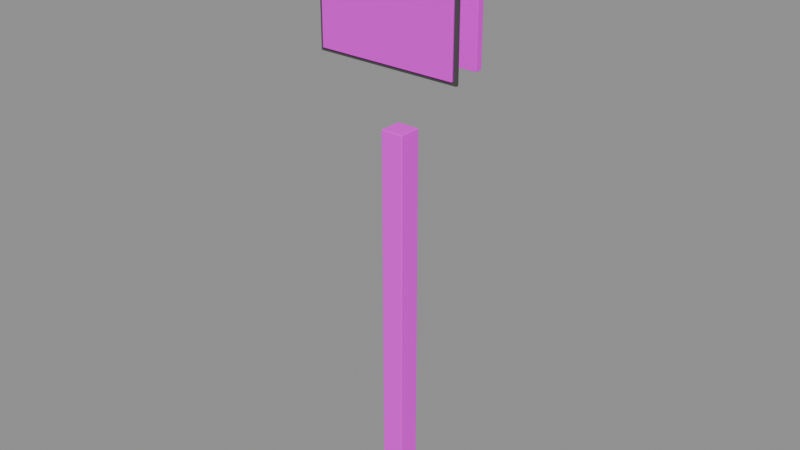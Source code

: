 # Source: course_signs.blend  (saved by Blender 4.2.67; exported with 4.5.12 LTS)
import bpy
from mathutils import Matrix  # noqa: F401  (used for matrix-valued properties, if any)

bpy.ops.wm.read_factory_settings(use_empty=True)
scene = bpy.context.scene
scene.name = 'Scene'

# ---- images (referenced by path relative to the original .blend; pixels are not part of the script)
import os
ASSET_DIR = os.environ.get("B2B_ASSET_DIR", "")  # directory of the original .blend (textures are referenced by path, not embedded)
HERE = os.path.dirname(os.path.abspath(__file__))  # packed textures are extracted next to this script under _unpacked/

def load_image(name, relpath, width, height, colorspace="sRGB"):
    """Load a texture the original file referenced (path relative to the .blend, or extracted next to this script)."""
    p = next((c for c in (os.path.join(HERE, relpath), os.path.join(ASSET_DIR, relpath)) if relpath and os.path.exists(c)), "")
    if p:
        img = bpy.data.images.load(p, check_existing=True)
        img.name = name
    else:  # same state as the original file: an image datablock whose file is absent (Cycles renders it pink)
        img = bpy.data.images.new(name, width, height)
        img.source = "FILE"
        img.filepath = "//" + (relpath or name)
    img.colorspace_settings.name = colorspace
    return img
img_post_wood_png = load_image('post_wood.png', 'post_wood.png', 1024, 1024, 'sRGB')
img_sign_metal_png = load_image('sign_metal.png', 'sign_metal.png', 1024, 1024, 'sRGB')
img_arrow_straight_png = load_image('arrow_straight.png', 'arrow_straight.png', 1024, 1024, 'sRGB')
img_arrow_back_wrong_way_png = load_image('arrow_back_wrong_way.png', 'arrow_back_wrong_way.png', 1024, 1024, 'sRGB')

# ---- materials (node trees are filled in below, after node groups)
mat_cs_wood = bpy.data.materials.new('CS_wood')
mat_cs_metal = bpy.data.materials.new('CS_metal')
mat_cs_front = bpy.data.materials.new('CS_front')
mat_cs_back = bpy.data.materials.new('CS_back')
mat_cs_frame = bpy.data.materials.new('CS_frame')

# ---- material node trees
mat_cs_wood.use_nodes = True; mat_cs_wood.node_tree.nodes.clear()
_N = mat_cs_wood.node_tree.nodes; _L = mat_cs_wood.node_tree.links
n0 = _N.new('ShaderNodeOutputMaterial'); n0.name = 'Material Output'; n0.location = (0, 0)
n1 = _N.new('ShaderNodeBsdfPrincipled'); n1.name = 'Principled BSDF'; n1.location = (0, 0)
n1.inputs[2].default_value = 0.85
n2 = _N.new('ShaderNodeTexImage'); n2.name = 'Image Texture'; n2.location = (0, 0)
n2.image = img_post_wood_png
_L.new(n1.outputs[0], n0.inputs[0])
_L.new(n2.outputs[0], n1.inputs[0])
n0.is_active_output = True
mat_cs_metal.use_nodes = True; mat_cs_metal.node_tree.nodes.clear()
_N = mat_cs_metal.node_tree.nodes; _L = mat_cs_metal.node_tree.links
n0 = _N.new('ShaderNodeOutputMaterial'); n0.name = 'Material Output'; n0.location = (0, 0)
n1 = _N.new('ShaderNodeBsdfPrincipled'); n1.name = 'Principled BSDF'; n1.location = (0, 0)
n1.inputs[1].default_value = 0.85
n1.inputs[2].default_value = 0.35
n2 = _N.new('ShaderNodeTexImage'); n2.name = 'Image Texture'; n2.location = (0, 0)
n2.image = img_sign_metal_png
_L.new(n1.outputs[0], n0.inputs[0])
_L.new(n2.outputs[0], n1.inputs[0])
n0.is_active_output = True
mat_cs_front.use_nodes = True; mat_cs_front.node_tree.nodes.clear()
_N = mat_cs_front.node_tree.nodes; _L = mat_cs_front.node_tree.links
n0 = _N.new('ShaderNodeOutputMaterial'); n0.name = 'Material Output'; n0.location = (0, 0)
n1 = _N.new('ShaderNodeBsdfPrincipled'); n1.name = 'Principled BSDF'; n1.location = (0, 0)
n1.inputs[1].default_value = 0.1
n1.inputs[2].default_value = 0.45
n2 = _N.new('ShaderNodeTexImage'); n2.name = 'Image Texture'; n2.location = (0, 0)
n2.image = img_arrow_straight_png
_L.new(n1.outputs[0], n0.inputs[0])
_L.new(n2.outputs[0], n1.inputs[0])
n0.is_active_output = True
mat_cs_back.use_nodes = True; mat_cs_back.node_tree.nodes.clear()
_N = mat_cs_back.node_tree.nodes; _L = mat_cs_back.node_tree.links
n0 = _N.new('ShaderNodeOutputMaterial'); n0.name = 'Material Output'; n0.location = (0, 0)
n1 = _N.new('ShaderNodeBsdfPrincipled'); n1.name = 'Principled BSDF'; n1.location = (0, 0)
n1.inputs[1].default_value = 0.1
n1.inputs[2].default_value = 0.45
n2 = _N.new('ShaderNodeTexImage'); n2.name = 'Image Texture'; n2.location = (0, 0)
n2.image = img_arrow_back_wrong_way_png
_L.new(n1.outputs[0], n0.inputs[0])
_L.new(n2.outputs[0], n1.inputs[0])
n0.is_active_output = True
mat_cs_frame.use_nodes = True; mat_cs_frame.node_tree.nodes.clear()
_N = mat_cs_frame.node_tree.nodes; _L = mat_cs_frame.node_tree.links
n0 = _N.new('ShaderNodeOutputMaterial'); n0.name = 'Material Output'; n0.location = (0, 0)
n1 = _N.new('ShaderNodeBsdfPrincipled'); n1.name = 'Principled BSDF'; n1.location = (0, 0)
n1.inputs[0].default_value = (0.08, 0.08, 0.08, 1.0)
n1.inputs[1].default_value = 0.2
n1.inputs[2].default_value = 0.55
_L.new(n1.outputs[0], n0.inputs[0])
n0.is_active_output = True

# ---- meshes
me_cube = bpy.data.meshes.new('Cube')
me_cube.from_pydata([(-0.0425, -0.0425, 0.0), (-0.0425, -0.045, 0.0025), (-0.045, -0.0425, 0.0025), (-0.0425, -0.04427, 0.0007322), (-0.04394, -0.04394, 0.001057), (-0.04427, -0.04427, 0.0025), (-0.04427, -0.0425, 0.0007322), (-0.0425, -0.045, 1.547), (-0.0425, -0.0425, 1.55), (-0.045, -0.0425, 1.547), (-0.0425, -0.04427, 1.549), (-0.04394, -0.04394, 1.549), (-0.04427, -0.0425, 1.549), (-0.04427, -0.04427, 1.547), (-0.0425, 0.0425, 0.0), (-0.045, 0.0425, 0.0025), (-0.0425, 0.045, 0.0025), (-0.04427, 0.0425, 0.0007322), (-0.04394, 0.04394, 0.001057), (-0.04427, 0.04427, 0.0025), (-0.0425, 0.04427, 0.0007322), (-0.0425, 0.0425, 1.55), (-0.0425, 0.045, 1.547), (-0.045, 0.0425, 1.547), (-0.0425, 0.04427, 1.549), (-0.04394, 0.04394, 1.549), (-0.04427, 0.04427, 1.547), (-0.04427, 0.0425, 1.549), (0.0425, -0.0425, 0.0), (0.045, -0.0425, 0.0025), (0.0425, -0.045, 0.0025), (0.04427, -0.0425, 0.0007322), (0.04394, -0.04394, 0.001057), (0.04427, -0.04427, 0.0025), (0.0425, -0.04427, 0.0007322), (0.0425, -0.0425, 1.55), (0.0425, -0.045, 1.547), (0.045, -0.0425, 1.547), (0.0425, -0.04427, 1.549), (0.04394, -0.04394, 1.549), (0.04427, -0.04427, 1.547), (0.04427, -0.0425, 1.549), (0.0425, 0.0425, 0.0), (0.0425, 0.045, 0.0025), (0.045, 0.0425, 0.0025), (0.0425, 0.04427, 0.0007322), (0.04394, 0.04394, 0.001057), (0.04427, 0.04427, 0.0025), (0.04427, 0.0425, 0.0007322), (0.0425, 0.0425, 1.55), (0.045, 0.0425, 1.547), (0.0425, 0.045, 1.547), (0.04427, 0.0425, 1.549), (0.04394, 0.04394, 1.549), (0.04427, 0.04427, 1.547), (0.0425, 0.04427, 1.549)], [], [(30, 36, 7, 1), (44, 50, 37, 29), (49, 21, 8, 35), (2, 9, 23, 15), (16, 22, 51, 43), (0, 3, 4, 6), (1, 5, 4, 3), (2, 6, 4, 5), (7, 10, 11, 13), (8, 12, 11, 10), (9, 13, 11, 12), (14, 17, 18, 20), (15, 19, 18, 17), (16, 20, 18, 19), (21, 24, 25, 27), (22, 26, 25, 24), (23, 27, 25, 26), (28, 31, 32, 34), (29, 33, 32, 31), (30, 34, 32, 33), (35, 38, 39, 41), (36, 40, 39, 38), (37, 41, 39, 40), (42, 45, 46, 48), (43, 47, 46, 45), (44, 48, 46, 47), (49, 52, 53, 55), (50, 54, 53, 52), (51, 55, 53, 54), (14, 0, 6, 17), (17, 6, 2, 15), (1, 7, 13, 5), (5, 13, 9, 2), (8, 21, 27, 12), (12, 27, 23, 9), (22, 16, 19, 26), (26, 19, 15, 23), (42, 14, 20, 45), (45, 20, 16, 43), (21, 49, 55, 24), (24, 55, 51, 22), (50, 44, 47, 54), (54, 47, 43, 51), (28, 42, 48, 31), (31, 48, 44, 29), (49, 35, 41, 52), (52, 41, 37, 50), (36, 30, 33, 40), (40, 33, 29, 37), (0, 28, 34, 3), (3, 34, 30, 1), (35, 8, 10, 38), (38, 10, 7, 36), (14, 42, 28, 0)])
_uv = me_cube.uv_layers.new(name='UVMap')
_uv.uv.foreach_set('vector', [0.3754, 0.7569, 0.6246, 0.7569, 0.6246, 0.9931, 0.3754, 0.9931, 0.3754, 0.5069, 0.6246, 0.5069, 0.6246, 0.7431, 0.3754, 0.7431, 0.6319, 0.5069, 0.8681, 0.5069, 0.8681, 0.7431, 0.6319, 0.7431, 0.3754, 0.006944, 0.6246, 0.006944, 0.6246, 0.2431, 0.3754, 0.2431, 0.3754, 0.2569, 0.6246, 0.2569, 0.6246, 0.4931, 0.3754, 0.4931, 0.1319, 0.7431, 0.1319, 0.75, 0.1279, 0.75, 0.125, 0.7431, 0.3754, 0.9931, 0.3754, 1.0, 0.3752, 1.0, 0.375, 0.9931, 0.3754, 0.006944, 0.375, 0.006944, 0.375, 0.002935, 0.3754, 0.0, 0.6246, 0.9931, 0.625, 0.9931, 0.625, 0.9971, 0.6246, 1.0, 0.8681, 0.7431, 0.875, 0.7431, 0.875, 0.7471, 0.8681, 0.75, 0.6246, 0.006944, 0.6246, 0.0, 0.6248, 0.0, 0.625, 0.006944, 0.1319, 0.5069, 0.125, 0.5069, 0.125, 0.5029, 0.1319, 0.5, 0.3754, 0.2431, 0.3754, 0.25, 0.3752, 0.25, 0.375, 0.2431, 0.3754, 0.2569, 0.375, 0.2569, 0.375, 0.2529, 0.3754, 0.25, 0.8681, 0.5069, 0.8681, 0.5, 0.8721, 0.5, 0.875, 0.5069, 0.6246, 0.2569, 0.6246, 0.25, 0.6248, 0.25, 0.625, 0.2569, 0.6246, 0.2431, 0.625, 0.2431, 0.625, 0.2471, 0.6246, 0.25, 0.3681, 0.7431, 0.375, 0.7431, 0.3751, 0.75, 0.3681, 0.75, 0.3754, 0.7431, 0.3754, 0.75, 0.3751, 0.75, 0.375, 0.7431, 0.3754, 0.7569, 0.375, 0.7569, 0.3751, 0.75, 0.3754, 0.75, 0.6319, 0.7431, 0.6319, 0.75, 0.6259, 0.749, 0.625, 0.7431, 0.6246, 0.7569, 0.6246, 0.75, 0.6259, 0.749, 0.625, 0.7569, 0.6246, 0.7431, 0.625, 0.7431, 0.6259, 0.749, 0.6246, 0.75, 0.3681, 0.5069, 0.3681, 0.5, 0.3741, 0.501, 0.375, 0.5069, 0.3754, 0.4931, 0.3754, 0.5, 0.3741, 0.501, 0.375, 0.4931, 0.3754, 0.5069, 0.375, 0.5069, 0.3741, 0.501, 0.3754, 0.5, 0.6319, 0.5069, 0.625, 0.5069, 0.6249, 0.5, 0.6319, 0.5, 0.6246, 0.5069, 0.6246, 0.5, 0.6249, 0.5, 0.625, 0.5069, 0.6246, 0.4931, 0.625, 0.4931, 0.6249, 0.5, 0.6246, 0.5, 0.1319, 0.5069, 0.1319, 0.7431, 0.125, 0.7431, 0.125, 0.5069, 0.375, 0.2431, 0.375, 0.006944, 0.3754, 0.006944, 0.3754, 0.2431, 0.3754, 0.9931, 0.6246, 0.9931, 0.6246, 1.0, 0.3754, 1.0, 0.3754, 0.0, 0.6246, 0.0, 0.6246, 0.006944, 0.3754, 0.006944, 0.8681, 0.7431, 0.8681, 0.5069, 0.875, 0.5069, 0.875, 0.7431, 0.625, 0.006944, 0.625, 0.2431, 0.6246, 0.2431, 0.6246, 0.006944, 0.6246, 0.2569, 0.3754, 0.2569, 0.3754, 0.25, 0.6246, 0.25, 0.6246, 0.25, 0.3754, 0.25, 0.3754, 0.2431, 0.6246, 0.2431, 0.3681, 0.5069, 0.1319, 0.5069, 0.1319, 0.5, 0.3681, 0.5, 0.375, 0.4931, 0.375, 0.2569, 0.3754, 0.2569, 0.3754, 0.4931, 0.8681, 0.5069, 0.6319, 0.5069, 0.6319, 0.5, 0.8681, 0.5, 0.625, 0.2569, 0.625, 0.4931, 0.6246, 0.4931, 0.6246, 0.2569, 0.6246, 0.5069, 0.3754, 0.5069, 0.3754, 0.5, 0.6246, 0.5, 0.6246, 0.5, 0.3754, 0.5, 0.3754, 0.4931, 0.6246, 0.4931, 0.3681, 0.7431, 0.3681, 0.5069, 0.375, 0.5069, 0.375, 0.7431, 0.375, 0.7431, 0.375, 0.5069, 0.3754, 0.5069, 0.3754, 0.7431, 0.6319, 0.5069, 0.6319, 0.7431, 0.625, 0.7431, 0.625, 0.5069, 0.625, 0.5069, 0.625, 0.7431, 0.6246, 0.7431, 0.6246, 0.5069, 0.6246, 0.7569, 0.3754, 0.7569, 0.3754, 0.75, 0.6246, 0.75, 0.6246, 0.75, 0.3754, 0.75, 0.3754, 0.7431, 0.6246, 0.7431, 0.1319, 0.7431, 0.3681, 0.7431, 0.3681, 0.75, 0.1319, 0.75, 0.375, 0.9931, 0.375, 0.7569, 0.3754, 0.7569, 0.3754, 0.9931, 0.6319, 0.7431, 0.8681, 0.7431, 0.8681, 0.75, 0.6319, 0.75, 0.625, 0.7569, 0.625, 0.9931, 0.6246, 0.9931, 0.6246, 0.7569, 0.1319, 0.5069, 0.3681, 0.5069, 0.3681, 0.7431, 0.1319, 0.7431])
me_cube.materials.append(mat_cs_wood)
me_cube.update()
me_cone = bpy.data.meshes.new('Cone')
me_cone.from_pydata([(-0.04455, 0.04455, -0.08), (0.04455, 0.04455, -0.08), (0.04455, -0.04455, -0.08), (-0.04455, -0.04455, -0.08), (0.0, 0.0, 0.08)], [], [(0, 4, 1), (1, 4, 2), (0, 1, 2, 3), (2, 4, 3), (3, 4, 0)])
_uv = me_cone.uv_layers.new(name='UVMap')
_uv.uv.foreach_set('vector', [0.25, 0.49, 0.25, 0.25, 0.49, 0.25, 0.49, 0.25, 0.25, 0.25, 0.25, 0.01, 0.75, 0.49, 0.99, 0.25, 0.75, 0.01, 0.51, 0.25, 0.25, 0.01, 0.25, 0.25, 0.01, 0.25, 0.01, 0.25, 0.25, 0.25, 0.25, 0.49])
me_cone.materials.append(mat_cs_wood)
me_cone.update()
me_cube_001 = bpy.data.meshes.new('Cube.001')
me_cube_001.from_pydata([(-0.055, -0.055, -0.0175), (-0.055, -0.055, 0.0175), (-0.055, 0.055, -0.0175), (-0.055, 0.055, 0.0175), (0.055, -0.055, -0.0175), (0.055, -0.055, 0.0175), (0.055, 0.055, -0.0175), (0.055, 0.055, 0.0175)], [], [(0, 1, 3, 2), (2, 3, 7, 6), (6, 7, 5, 4), (4, 5, 1, 0), (2, 6, 4, 0), (7, 3, 1, 5)])
_uv = me_cube_001.uv_layers.new(name='UVMap')
_uv.uv.foreach_set('vector', [0.375, 0.0, 0.625, 0.0, 0.625, 0.25, 0.375, 0.25, 0.375, 0.25, 0.625, 0.25, 0.625, 0.5, 0.375, 0.5, 0.375, 0.5, 0.625, 0.5, 0.625, 0.75, 0.375, 0.75, 0.375, 0.75, 0.625, 0.75, 0.625, 1.0, 0.375, 1.0, 0.125, 0.5, 0.375, 0.5, 0.375, 0.75, 0.125, 0.75, 0.625, 0.5, 0.875, 0.5, 0.875, 0.75, 0.625, 0.75])
me_cube_001.materials.append(mat_cs_metal)
me_cube_001.update()
me_cube_002 = bpy.data.meshes.new('Cube.002')
me_cube_002.from_pydata([(-0.273, -0.013, -0.275), (-0.273, -0.015, -0.273), (-0.275, -0.013, -0.273), (-0.273, -0.01441, -0.2744), (-0.2742, -0.01415, -0.2742), (-0.2744, -0.01441, -0.273), (-0.2744, -0.013, -0.2744), (-0.273, -0.015, 0.273), (-0.273, -0.013, 0.275), (-0.275, -0.013, 0.273), (-0.273, -0.01441, 0.2744), (-0.2742, -0.01415, 0.2742), (-0.2744, -0.013, 0.2744), (-0.2744, -0.01441, 0.273), (-0.273, 0.013, -0.275), (-0.275, 0.013, -0.273), (-0.273, 0.015, -0.273), (-0.2744, 0.013, -0.2744), (-0.2742, 0.01415, -0.2742), (-0.2744, 0.01441, -0.273), (-0.273, 0.01441, -0.2744), (-0.273, 0.013, 0.275), (-0.273, 0.015, 0.273), (-0.275, 0.013, 0.273), (-0.273, 0.01441, 0.2744), (-0.2742, 0.01415, 0.2742), (-0.2744, 0.01441, 0.273), (-0.2744, 0.013, 0.2744), (0.273, -0.013, -0.275), (0.275, -0.013, -0.273), (0.273, -0.015, -0.273), (0.2744, -0.013, -0.2744), (0.2742, -0.01415, -0.2742), (0.2744, -0.01441, -0.273), (0.273, -0.01441, -0.2744), (0.273, -0.013, 0.275), (0.273, -0.015, 0.273), (0.275, -0.013, 0.273), (0.273, -0.01441, 0.2744), (0.2742, -0.01415, 0.2742), (0.2744, -0.01441, 0.273), (0.2744, -0.013, 0.2744), (0.273, 0.013, -0.275), (0.273, 0.015, -0.273), (0.275, 0.013, -0.273), (0.273, 0.01441, -0.2744), (0.2742, 0.01415, -0.2742), (0.2744, 0.01441, -0.273), (0.2744, 0.013, -0.2744), (0.273, 0.013, 0.275), (0.275, 0.013, 0.273), (0.273, 0.015, 0.273), (0.2744, 0.013, 0.2744), (0.2742, 0.01415, 0.2742), (0.2744, 0.01441, 0.273), (0.273, 0.01441, 0.2744)], [], [(30, 36, 7, 1), (44, 50, 37, 29), (49, 21, 8, 35), (2, 9, 23, 15), (16, 22, 51, 43), (0, 3, 4, 6), (1, 5, 4, 3), (2, 6, 4, 5), (7, 10, 11, 13), (8, 12, 11, 10), (9, 13, 11, 12), (14, 17, 18, 20), (15, 19, 18, 17), (16, 20, 18, 19), (21, 24, 25, 27), (22, 26, 25, 24), (23, 27, 25, 26), (28, 31, 32, 34), (29, 33, 32, 31), (30, 34, 32, 33), (35, 38, 39, 41), (36, 40, 39, 38), (37, 41, 39, 40), (42, 45, 46, 48), (43, 47, 46, 45), (44, 48, 46, 47), (49, 52, 53, 55), (50, 54, 53, 52), (51, 55, 53, 54), (14, 0, 6, 17), (17, 6, 2, 15), (1, 7, 13, 5), (5, 13, 9, 2), (8, 21, 27, 12), (12, 27, 23, 9), (22, 16, 19, 26), (26, 19, 15, 23), (42, 14, 20, 45), (45, 20, 16, 43), (21, 49, 55, 24), (24, 55, 51, 22), (50, 44, 47, 54), (54, 47, 43, 51), (28, 42, 48, 31), (31, 48, 44, 29), (49, 35, 41, 52), (52, 41, 37, 50), (36, 30, 33, 40), (40, 33, 29, 37), (0, 28, 34, 3), (3, 34, 30, 1), (35, 8, 10, 38), (38, 10, 7, 36), (14, 42, 28, 0)])
_uv = me_cube_002.uv_layers.new(name='UVMap')
_uv.uv.foreach_set('vector', [0.4958, 0.4958, 0.004153, 0.4958, 0.004153, 0.004153, 0.4958, 0.004153, 0.5042, 0.4958, 0.5042, 0.004153, 0.5276, 0.004153, 0.5276, 0.4958, 0.5359, 0.4874, 0.5359, 0.004035, 0.5593, 0.004035, 0.5593, 0.4874, 0.5042, 0.9958, 0.5042, 0.5042, 0.5276, 0.5042, 0.5276, 0.9958, 0.4958, 0.9958, 0.004153, 0.9958, 0.004153, 0.5042, 0.4958, 0.5042, 0.5593, 0.9793, 0.5606, 0.9792, 0.5603, 0.9802, 0.5593, 0.9804, 0.4958, 0.004153, 0.4958, 0.002879, 0.4969, 0.003113, 0.4971, 0.004153, 0.5042, 0.9958, 0.5042, 0.9971, 0.5031, 0.9969, 0.5029, 0.9958, 0.004153, 0.004153, 0.002879, 0.004153, 0.003113, 0.003113, 0.004153, 0.002879, 0.5593, 0.004035, 0.5593, 0.002879, 0.5603, 0.003152, 0.5606, 0.004131, 0.5042, 0.5042, 0.5029, 0.5042, 0.5031, 0.5031, 0.5042, 0.5029, 0.5359, 0.9793, 0.5359, 0.9804, 0.5348, 0.9802, 0.5346, 0.9792, 0.5276, 0.9958, 0.5288, 0.9958, 0.5286, 0.9969, 0.5276, 0.9971, 0.4958, 0.9958, 0.4971, 0.9958, 0.4969, 0.9969, 0.4958, 0.9971, 0.5359, 0.004035, 0.5346, 0.004131, 0.5348, 0.003152, 0.5359, 0.002879, 0.004153, 0.9958, 0.004153, 0.9971, 0.003113, 0.9969, 0.002879, 0.9958, 0.5276, 0.5042, 0.5276, 0.5029, 0.5286, 0.5031, 0.5288, 0.5042, 0.5593, 0.4959, 0.5593, 0.4945, 0.5603, 0.4947, 0.5606, 0.4958, 0.5276, 0.4958, 0.5288, 0.4958, 0.5286, 0.4969, 0.5276, 0.4971, 0.4958, 0.4958, 0.4971, 0.4958, 0.4969, 0.4969, 0.4958, 0.4971, 0.5593, 0.4874, 0.5606, 0.4875, 0.5603, 0.4886, 0.5593, 0.4888, 0.004153, 0.4958, 0.004153, 0.4971, 0.003113, 0.4969, 0.002879, 0.4958, 0.5276, 0.004153, 0.5276, 0.002879, 0.5286, 0.003113, 0.5288, 0.004153, 0.5359, 0.4959, 0.5346, 0.4958, 0.5348, 0.4947, 0.5359, 0.4945, 0.4958, 0.5042, 0.4958, 0.5029, 0.4969, 0.5031, 0.4971, 0.5042, 0.5042, 0.4958, 0.5042, 0.4971, 0.5031, 0.4969, 0.5029, 0.4958, 0.5359, 0.4874, 0.5359, 0.4888, 0.5348, 0.4886, 0.5346, 0.4875, 0.5042, 0.004153, 0.5029, 0.004153, 0.5031, 0.003113, 0.5042, 0.002879, 0.004153, 0.5042, 0.002879, 0.5042, 0.003113, 0.5031, 0.004153, 0.5029, 0.5359, 0.9793, 0.5593, 0.9793, 0.5593, 0.9804, 0.5359, 0.9804, 0.5276, 0.9971, 0.5042, 0.9971, 0.5042, 0.9958, 0.5276, 0.9958, 0.4958, 0.004153, 0.004153, 0.004153, 0.004153, 0.002879, 0.4958, 0.002879, 0.5029, 0.9958, 0.5029, 0.5042, 0.5042, 0.5042, 0.5042, 0.9958, 0.5593, 0.004035, 0.5359, 0.004035, 0.5359, 0.002879, 0.5593, 0.002879, 0.5042, 0.5029, 0.5276, 0.5029, 0.5276, 0.5042, 0.5042, 0.5042, 0.004153, 0.9958, 0.4958, 0.9958, 0.4958, 0.9971, 0.004153, 0.9971, 0.5288, 0.5042, 0.5288, 0.9958, 0.5276, 0.9958, 0.5276, 0.5042, 0.5359, 0.4959, 0.5359, 0.9793, 0.5346, 0.9792, 0.5346, 0.4958, 0.4971, 0.5042, 0.4971, 0.9958, 0.4958, 0.9958, 0.4958, 0.5042, 0.5359, 0.004035, 0.5359, 0.4874, 0.5346, 0.4875, 0.5346, 0.004131, 0.002879, 0.9958, 0.002879, 0.5042, 0.004153, 0.5042, 0.004153, 0.9958, 0.5042, 0.004153, 0.5042, 0.4958, 0.5029, 0.4958, 0.5029, 0.004153, 0.004153, 0.5029, 0.4958, 0.5029, 0.4958, 0.5042, 0.004153, 0.5042, 0.5593, 0.4959, 0.5359, 0.4959, 0.5359, 0.4945, 0.5593, 0.4945, 0.5276, 0.4971, 0.5042, 0.4971, 0.5042, 0.4958, 0.5276, 0.4958, 0.5359, 0.4874, 0.5593, 0.4874, 0.5593, 0.4888, 0.5359, 0.4888, 0.5042, 0.002879, 0.5276, 0.002879, 0.5276, 0.004153, 0.5042, 0.004153, 0.004153, 0.4958, 0.4958, 0.4958, 0.4958, 0.4971, 0.004153, 0.4971, 0.5288, 0.004153, 0.5288, 0.4958, 0.5276, 0.4958, 0.5276, 0.004153, 0.5593, 0.9793, 0.5593, 0.4959, 0.5606, 0.4958, 0.5606, 0.9792, 0.4971, 0.004153, 0.4971, 0.4958, 0.4958, 0.4958, 0.4958, 0.004153, 0.5593, 0.4874, 0.5593, 0.004035, 0.5606, 0.004131, 0.5606, 0.4875, 0.002879, 0.4958, 0.002879, 0.004153, 0.004153, 0.004153, 0.004153, 0.4958, 0.5359, 0.9793, 0.5359, 0.4959, 0.5593, 0.4959, 0.5593, 0.9793])
me_cube_002.materials.append(mat_cs_front)
me_cube_002.update()
me_cube_003 = bpy.data.meshes.new('Cube.003')
me_cube_003.from_pydata([(-0.273, -0.013, -0.275), (-0.273, -0.015, -0.273), (-0.275, -0.013, -0.273), (-0.273, -0.01441, -0.2744), (-0.2742, -0.01415, -0.2742), (-0.2744, -0.01441, -0.273), (-0.2744, -0.013, -0.2744), (-0.273, -0.015, 0.273), (-0.273, -0.013, 0.275), (-0.275, -0.013, 0.273), (-0.273, -0.01441, 0.2744), (-0.2742, -0.01415, 0.2742), (-0.2744, -0.013, 0.2744), (-0.2744, -0.01441, 0.273), (-0.273, 0.013, -0.275), (-0.275, 0.013, -0.273), (-0.273, 0.015, -0.273), (-0.2744, 0.013, -0.2744), (-0.2742, 0.01415, -0.2742), (-0.2744, 0.01441, -0.273), (-0.273, 0.01441, -0.2744), (-0.273, 0.013, 0.275), (-0.273, 0.015, 0.273), (-0.275, 0.013, 0.273), (-0.273, 0.01441, 0.2744), (-0.2742, 0.01415, 0.2742), (-0.2744, 0.01441, 0.273), (-0.2744, 0.013, 0.2744), (0.273, -0.013, -0.275), (0.275, -0.013, -0.273), (0.273, -0.015, -0.273), (0.2744, -0.013, -0.2744), (0.2742, -0.01415, -0.2742), (0.2744, -0.01441, -0.273), (0.273, -0.01441, -0.2744), (0.273, -0.013, 0.275), (0.273, -0.015, 0.273), (0.275, -0.013, 0.273), (0.273, -0.01441, 0.2744), (0.2742, -0.01415, 0.2742), (0.2744, -0.01441, 0.273), (0.2744, -0.013, 0.2744), (0.273, 0.013, -0.275), (0.273, 0.015, -0.273), (0.275, 0.013, -0.273), (0.273, 0.01441, -0.2744), (0.2742, 0.01415, -0.2742), (0.2744, 0.01441, -0.273), (0.2744, 0.013, -0.2744), (0.273, 0.013, 0.275), (0.275, 0.013, 0.273), (0.273, 0.015, 0.273), (0.2744, 0.013, 0.2744), (0.2742, 0.01415, 0.2742), (0.2744, 0.01441, 0.273), (0.273, 0.01441, 0.2744)], [], [(30, 36, 7, 1), (44, 50, 37, 29), (49, 21, 8, 35), (2, 9, 23, 15), (16, 22, 51, 43), (0, 3, 4, 6), (1, 5, 4, 3), (2, 6, 4, 5), (7, 10, 11, 13), (8, 12, 11, 10), (9, 13, 11, 12), (14, 17, 18, 20), (15, 19, 18, 17), (16, 20, 18, 19), (21, 24, 25, 27), (22, 26, 25, 24), (23, 27, 25, 26), (28, 31, 32, 34), (29, 33, 32, 31), (30, 34, 32, 33), (35, 38, 39, 41), (36, 40, 39, 38), (37, 41, 39, 40), (42, 45, 46, 48), (43, 47, 46, 45), (44, 48, 46, 47), (49, 52, 53, 55), (50, 54, 53, 52), (51, 55, 53, 54), (14, 0, 6, 17), (17, 6, 2, 15), (1, 7, 13, 5), (5, 13, 9, 2), (8, 21, 27, 12), (12, 27, 23, 9), (22, 16, 19, 26), (26, 19, 15, 23), (42, 14, 20, 45), (45, 20, 16, 43), (21, 49, 55, 24), (24, 55, 51, 22), (50, 44, 47, 54), (54, 47, 43, 51), (28, 42, 48, 31), (31, 48, 44, 29), (49, 35, 41, 52), (52, 41, 37, 50), (36, 30, 33, 40), (40, 33, 29, 37), (0, 28, 34, 3), (3, 34, 30, 1), (35, 8, 10, 38), (38, 10, 7, 36), (14, 42, 28, 0)])
_uv = me_cube_003.uv_layers.new(name='UVMap')
_uv.uv.foreach_set('vector', [0.4958, 0.4958, 0.004153, 0.4958, 0.004153, 0.004153, 0.4958, 0.004153, 0.5042, 0.4958, 0.5042, 0.004153, 0.5276, 0.004153, 0.5276, 0.4958, 0.5359, 0.4874, 0.5359, 0.004035, 0.5593, 0.004035, 0.5593, 0.4874, 0.5042, 0.9958, 0.5042, 0.5042, 0.5276, 0.5042, 0.5276, 0.9958, 0.4958, 0.9958, 0.004153, 0.9958, 0.004153, 0.5042, 0.4958, 0.5042, 0.5593, 0.9793, 0.5606, 0.9792, 0.5603, 0.9802, 0.5593, 0.9804, 0.4958, 0.004153, 0.4958, 0.002879, 0.4969, 0.003113, 0.4971, 0.004153, 0.5042, 0.9958, 0.5042, 0.9971, 0.5031, 0.9969, 0.5029, 0.9958, 0.004153, 0.004153, 0.002879, 0.004153, 0.003113, 0.003113, 0.004153, 0.002879, 0.5593, 0.004035, 0.5593, 0.002879, 0.5603, 0.003152, 0.5606, 0.004131, 0.5042, 0.5042, 0.5029, 0.5042, 0.5031, 0.5031, 0.5042, 0.5029, 0.5359, 0.9793, 0.5359, 0.9804, 0.5348, 0.9802, 0.5346, 0.9792, 0.5276, 0.9958, 0.5288, 0.9958, 0.5286, 0.9969, 0.5276, 0.9971, 0.4958, 0.9958, 0.4971, 0.9958, 0.4969, 0.9969, 0.4958, 0.9971, 0.5359, 0.004035, 0.5346, 0.004131, 0.5348, 0.003152, 0.5359, 0.002879, 0.004153, 0.9958, 0.004153, 0.9971, 0.003113, 0.9969, 0.002879, 0.9958, 0.5276, 0.5042, 0.5276, 0.5029, 0.5286, 0.5031, 0.5288, 0.5042, 0.5593, 0.4959, 0.5593, 0.4945, 0.5603, 0.4947, 0.5606, 0.4958, 0.5276, 0.4958, 0.5288, 0.4958, 0.5286, 0.4969, 0.5276, 0.4971, 0.4958, 0.4958, 0.4971, 0.4958, 0.4969, 0.4969, 0.4958, 0.4971, 0.5593, 0.4874, 0.5606, 0.4875, 0.5603, 0.4886, 0.5593, 0.4888, 0.004153, 0.4958, 0.004153, 0.4971, 0.003113, 0.4969, 0.002879, 0.4958, 0.5276, 0.004153, 0.5276, 0.002879, 0.5286, 0.003113, 0.5288, 0.004153, 0.5359, 0.4959, 0.5346, 0.4958, 0.5348, 0.4947, 0.5359, 0.4945, 0.4958, 0.5042, 0.4958, 0.5029, 0.4969, 0.5031, 0.4971, 0.5042, 0.5042, 0.4958, 0.5042, 0.4971, 0.5031, 0.4969, 0.5029, 0.4958, 0.5359, 0.4874, 0.5359, 0.4888, 0.5348, 0.4886, 0.5346, 0.4875, 0.5042, 0.004153, 0.5029, 0.004153, 0.5031, 0.003113, 0.5042, 0.002879, 0.004153, 0.5042, 0.002879, 0.5042, 0.003113, 0.5031, 0.004153, 0.5029, 0.5359, 0.9793, 0.5593, 0.9793, 0.5593, 0.9804, 0.5359, 0.9804, 0.5276, 0.9971, 0.5042, 0.9971, 0.5042, 0.9958, 0.5276, 0.9958, 0.4958, 0.004153, 0.004153, 0.004153, 0.004153, 0.002879, 0.4958, 0.002879, 0.5029, 0.9958, 0.5029, 0.5042, 0.5042, 0.5042, 0.5042, 0.9958, 0.5593, 0.004035, 0.5359, 0.004035, 0.5359, 0.002879, 0.5593, 0.002879, 0.5042, 0.5029, 0.5276, 0.5029, 0.5276, 0.5042, 0.5042, 0.5042, 0.004153, 0.9958, 0.4958, 0.9958, 0.4958, 0.9971, 0.004153, 0.9971, 0.5288, 0.5042, 0.5288, 0.9958, 0.5276, 0.9958, 0.5276, 0.5042, 0.5359, 0.4959, 0.5359, 0.9793, 0.5346, 0.9792, 0.5346, 0.4958, 0.4971, 0.5042, 0.4971, 0.9958, 0.4958, 0.9958, 0.4958, 0.5042, 0.5359, 0.004035, 0.5359, 0.4874, 0.5346, 0.4875, 0.5346, 0.004131, 0.002879, 0.9958, 0.002879, 0.5042, 0.004153, 0.5042, 0.004153, 0.9958, 0.5042, 0.004153, 0.5042, 0.4958, 0.5029, 0.4958, 0.5029, 0.004153, 0.004153, 0.5029, 0.4958, 0.5029, 0.4958, 0.5042, 0.004153, 0.5042, 0.5593, 0.4959, 0.5359, 0.4959, 0.5359, 0.4945, 0.5593, 0.4945, 0.5276, 0.4971, 0.5042, 0.4971, 0.5042, 0.4958, 0.5276, 0.4958, 0.5359, 0.4874, 0.5593, 0.4874, 0.5593, 0.4888, 0.5359, 0.4888, 0.5042, 0.002879, 0.5276, 0.002879, 0.5276, 0.004153, 0.5042, 0.004153, 0.004153, 0.4958, 0.4958, 0.4958, 0.4958, 0.4971, 0.004153, 0.4971, 0.5288, 0.004153, 0.5288, 0.4958, 0.5276, 0.4958, 0.5276, 0.004153, 0.5593, 0.9793, 0.5593, 0.4959, 0.5606, 0.4958, 0.5606, 0.9792, 0.4971, 0.004153, 0.4971, 0.4958, 0.4958, 0.4958, 0.4958, 0.004153, 0.5593, 0.4874, 0.5593, 0.004035, 0.5606, 0.004131, 0.5606, 0.4875, 0.002879, 0.4958, 0.002879, 0.004153, 0.004153, 0.004153, 0.004153, 0.4958, 0.5359, 0.9793, 0.5359, 0.4959, 0.5593, 0.4959, 0.5593, 0.9793])
me_cube_003.materials.append(mat_cs_back)
me_cube_003.update()
me_cube_004 = bpy.data.meshes.new('Cube.004')
me_cube_004.from_pydata([(-0.2875, -0.006, -0.2875), (-0.2875, -0.006, 0.2875), (-0.2875, 0.006, -0.2875), (-0.2875, 0.006, 0.2875), (0.2875, -0.006, -0.2875), (0.2875, -0.006, 0.2875), (0.2875, 0.006, -0.2875), (0.2875, 0.006, 0.2875)], [], [(0, 1, 3, 2), (2, 3, 7, 6), (6, 7, 5, 4), (4, 5, 1, 0), (2, 6, 4, 0), (7, 3, 1, 5)])
_uv = me_cube_004.uv_layers.new(name='UVMap')
_uv.uv.foreach_set('vector', [0.375, 0.0, 0.625, 0.0, 0.625, 0.25, 0.375, 0.25, 0.375, 0.25, 0.625, 0.25, 0.625, 0.5, 0.375, 0.5, 0.375, 0.5, 0.625, 0.5, 0.625, 0.75, 0.375, 0.75, 0.375, 0.75, 0.625, 0.75, 0.625, 1.0, 0.375, 1.0, 0.125, 0.5, 0.375, 0.5, 0.375, 0.75, 0.125, 0.75, 0.625, 0.5, 0.875, 0.5, 0.875, 0.75, 0.625, 0.75])
me_cube_004.materials.append(mat_cs_frame)
me_cube_004.update()

# ---- objects
ob_sign_post = bpy.data.objects.new('sign_post', me_cube)
ob_sign_tip = bpy.data.objects.new('sign_tip', me_cone)
ob_sign_band = bpy.data.objects.new('sign_band', me_cube_001)
ob_sign_front = bpy.data.objects.new('sign_front', me_cube_002)
ob_sign_back = bpy.data.objects.new('sign_back', me_cube_003)
ob_sign_frame = bpy.data.objects.new('sign_frame', me_cube_004)

# ---- transforms, parenting, visibility, modifiers, constraints
ob_sign_post.location = (0.0, 0.0, 0.0)
ob_sign_tip.parent = ob_sign_post
ob_sign_tip.location = (0.0, 0.0, 0.705)
ob_sign_band.parent = ob_sign_post
ob_sign_band.location = (0.0, 0.0, 1.895)
ob_sign_front.parent = ob_sign_post
ob_sign_front.location = (0.0, -0.064, 2.075)
ob_sign_back.parent = ob_sign_post
ob_sign_back.location = (0.0, 0.064, 2.075)
ob_sign_frame.parent = ob_sign_post
ob_sign_frame.location = (0.0, -0.066, 2.075)

# ---- collection membership
scene.collection.objects.link(ob_sign_post)
scene.collection.objects.link(ob_sign_tip)
scene.collection.objects.link(ob_sign_band)
scene.collection.objects.link(ob_sign_front)
scene.collection.objects.link(ob_sign_back)
scene.collection.objects.link(ob_sign_frame)

# ---- scene / render settings (as saved in the file)
scene.frame_start = 1; scene.frame_end = 250; scene.frame_set(1)
scene.render.engine = 'BLENDER_EEVEE_NEXT'
bpy.context.view_layer.update()

# ---- added for rendering (the .blend has no active camera and no usable light): camera, sun + grey world if the file has none
cam_auto = bpy.data.cameras.new('AutoCamera')
cam_auto.lens = 50.0
cam_auto.sensor_width = 36.0
cam_auto.clip_end = 1000.0
ob_auto_camera = bpy.data.objects.new('AutoCamera', cam_auto)
scene.collection.objects.link(ob_auto_camera)
ob_auto_camera.location = (2.2544, -2.70528, 2.98477)
ob_auto_camera.rotation_euler = (1.09748, -7.21219e-08, 0.694738)
scene.camera = ob_auto_camera
light_auto_sun = bpy.data.lights.new('AutoSun', 'SUN')
light_auto_sun.energy = 3.0
light_auto_sun.angle = 0.0523599
ob_auto_sun = bpy.data.objects.new('AutoSun', light_auto_sun)
scene.collection.objects.link(ob_auto_sun)
ob_auto_sun.rotation_euler = (0.872665, 0.174533, 0.523599)
if scene.world is None:
    world_auto = bpy.data.worlds.new('AutoWorld')
    world_auto.color = (0.3, 0.3, 0.3)
    scene.world = world_auto
bpy.context.view_layer.update()
